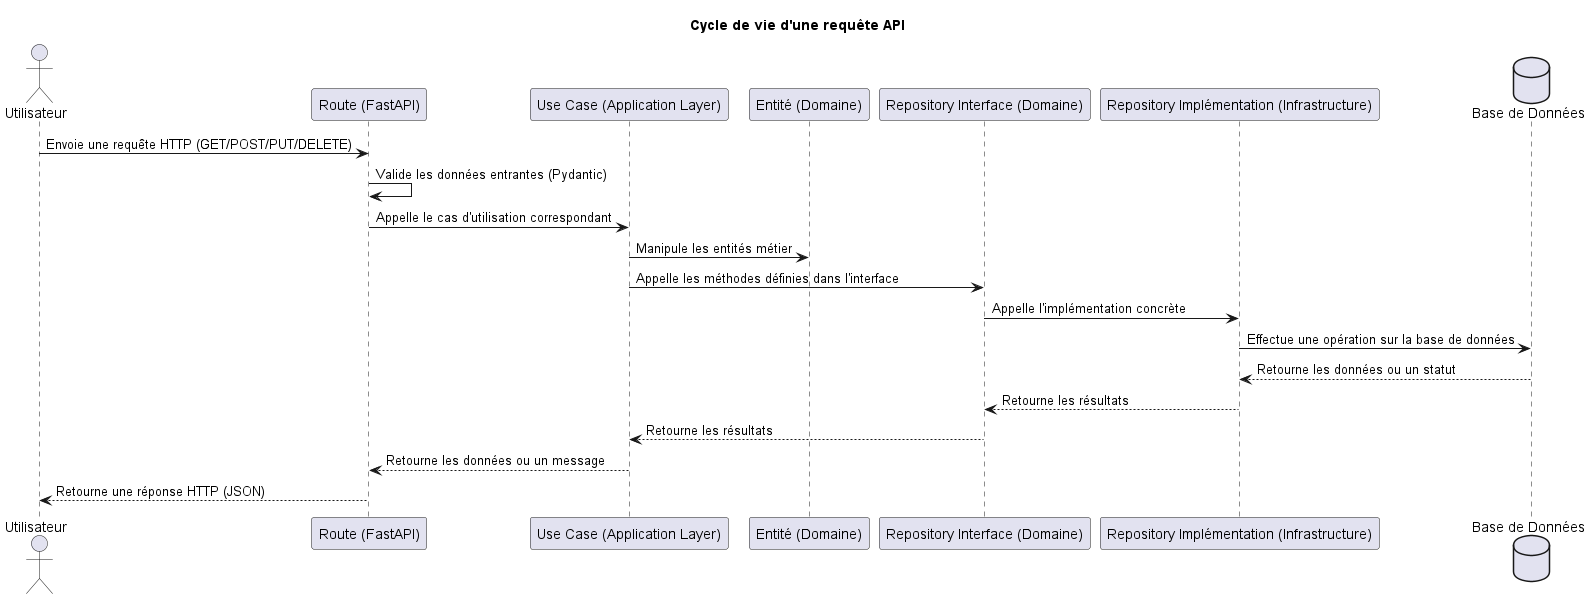

The diagram above was rendered by PlantUML. Its source (embedded in the PNG):
@startuml LifeCycleAPIRequest
title Cycle de vie d'une requête API

actor Utilisateur as User
participant "Route (FastAPI)" as Route
participant "Use Case (Application Layer)" as UseCase
participant "Entité (Domaine)" as Entity
participant "Repository Interface (Domaine)" as RepoInterface
participant "Repository Implémentation (Infrastructure)" as RepoImpl
database "Base de Données" as DB

User -> Route : Envoie une requête HTTP (GET/POST/PUT/DELETE)
Route -> Route : Valide les données entrantes (Pydantic)
Route -> UseCase : Appelle le cas d'utilisation correspondant
UseCase -> Entity : Manipule les entités métier
UseCase -> RepoInterface : Appelle les méthodes définies dans l'interface
RepoInterface -> RepoImpl : Appelle l'implémentation concrète
RepoImpl -> DB : Effectue une opération sur la base de données
DB --> RepoImpl : Retourne les données ou un statut
RepoImpl --> RepoInterface : Retourne les résultats
RepoInterface --> UseCase : Retourne les résultats
UseCase --> Route : Retourne les données ou un message
Route --> User : Retourne une réponse HTTP (JSON)

@enduml